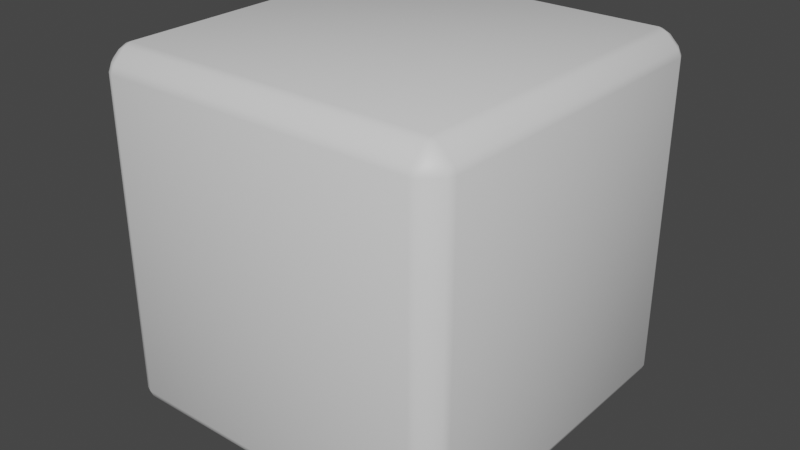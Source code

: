 # Source: Logocube.blend  (saved by Blender 3.5.10; exported with 4.5.12 LTS)
import bpy
from mathutils import Matrix  # noqa: F401  (used for matrix-valued properties, if any)

bpy.ops.wm.read_factory_settings(use_empty=True)
scene = bpy.context.scene
scene.name = 'Scene'

# ---- collections
col_collection = bpy.data.collections.new('Collection'); scene.collection.children.link(col_collection)

# ---- materials (node trees are filled in below, after node groups)
mat_material = bpy.data.materials.new('Material')
mat_material.alpha_threshold = 0.0
mat_material.use_transparent_shadow = False
mat_material.roughness = 0.5
mat_material.line_color = (0.0, 0.0, 0.0, 1.0)

# ---- material node trees
mat_material.use_nodes = True; mat_material.node_tree.nodes.clear()
_N = mat_material.node_tree.nodes; _L = mat_material.node_tree.links
n0 = _N.new('ShaderNodeOutputMaterial'); n0.name = 'Material Output'; n0.location = (300, 300)
n1 = _N.new('ShaderNodeBsdfPrincipled'); n1.name = 'Principled BSDF'; n1.location = (10, 300)
n1.distribution = 'GGX'
n1.subsurface_method = 'RANDOM_WALK_SKIN'
n1.inputs[3].default_value = 1.45
n1.inputs[27].default_value = (0.0, 0.0, 0.0, 1.0)
n1.inputs[28].default_value = 1.0
_L.new(n1.outputs[0], n0.inputs[0])
n0.is_active_output = True

# ---- world
world_world = bpy.data.worlds.new('World'); scene.world = world_world
world_world.use_nodes = True; world_world.node_tree.nodes.clear()
_N = world_world.node_tree.nodes; _L = world_world.node_tree.links
n0 = _N.new('ShaderNodeOutputWorld'); n0.name = 'World Output'; n0.location = (300, 300)
n1 = _N.new('ShaderNodeBackground'); n1.name = 'Background'; n1.location = (10, 300)
n1.inputs[0].default_value = (0.05088, 0.05088, 0.05088, 1.0)
_L.new(n1.outputs[0], n0.inputs[0])
n0.is_active_output = True
world_world.color = (0.05088, 0.05088, 0.05088)
world_world.use_sun_shadow = False
world_world.sun_shadow_jitter_overblur = 0.0

# ---- meshes
me_cube = bpy.data.meshes.new('Cube')
me_cube.from_pydata([(0.911, 0.9839, 0.8722), (0.8722, 1.0, 0.8722), (0.8722, 0.9839, 0.911), (0.9135, 0.9629, 0.9135), (0.8722, 0.911, 0.9839), (0.8722, 0.8722, 1.0), (0.911, 0.8722, 0.9839), (0.9135, 0.9135, 0.9629), (0.9839, 0.911, 0.8722), (0.9629, 0.9135, 0.9135), (0.9839, 0.8722, 0.911), (1.0, 0.8722, 0.8722), (0.911, 0.8722, -0.9839), (0.8722, 0.8722, -1.0), (0.8722, 0.911, -0.9839), (0.9135, 0.9135, -0.9629), (0.8722, 0.9839, -0.911), (0.8722, 1.0, -0.8722), (0.911, 0.9839, -0.8722), (0.9135, 0.9629, -0.9135), (0.9839, 0.8722, -0.911), (0.9629, 0.9135, -0.9135), (0.9839, 0.911, -0.8722), (1.0, 0.8722, -0.8722), (0.9839, -0.911, 0.8722), (1.0, -0.8722, 0.8722), (0.9839, -0.8722, 0.911), (0.9629, -0.9135, 0.9135), (0.911, -0.8722, 0.9839), (0.8722, -0.8722, 1.0), (0.8722, -0.911, 0.9839), (0.9135, -0.9135, 0.9629), (0.911, -0.9839, 0.8722), (0.9135, -0.9629, 0.9135), (0.8722, -0.9839, 0.911), (0.8722, -1.0, 0.8722), (0.9839, -0.8722, -0.911), (1.0, -0.8722, -0.8722), (0.9839, -0.911, -0.8722), (0.9629, -0.9135, -0.9135), (0.911, -0.9839, -0.8722), (0.8722, -1.0, -0.8722), (0.8722, -0.9839, -0.911), (0.9135, -0.9629, -0.9135), (0.911, -0.8722, -0.9839), (0.9135, -0.9135, -0.9629), (0.8722, -0.911, -0.9839), (0.8722, -0.8722, -1.0), (-0.8722, 0.9839, 0.911), (-0.8722, 1.0, 0.8722), (-0.911, 0.9839, 0.8722), (-0.9135, 0.9629, 0.9135), (-0.9839, 0.911, 0.8722), (-1.0, 0.8722, 0.8722), (-0.9839, 0.8722, 0.911), (-0.9629, 0.9135, 0.9135), (-0.8722, 0.911, 0.9839), (-0.9135, 0.9135, 0.9629), (-0.911, 0.8722, 0.9839), (-0.8722, 0.8722, 1.0), (-0.9839, 0.8722, -0.911), (-1.0, 0.8722, -0.8722), (-0.9839, 0.911, -0.8722), (-0.9629, 0.9135, -0.9135), (-0.911, 0.9839, -0.8722), (-0.8722, 1.0, -0.8722), (-0.8722, 0.9839, -0.911), (-0.9135, 0.9629, -0.9135), (-0.911, 0.8722, -0.9839), (-0.9135, 0.9135, -0.9629), (-0.8722, 0.911, -0.9839), (-0.8722, 0.8722, -1.0), (-0.9839, -0.8722, 0.911), (-1.0, -0.8722, 0.8722), (-0.9839, -0.911, 0.8722), (-0.9629, -0.9135, 0.9135), (-0.911, -0.9839, 0.8722), (-0.8722, -1.0, 0.8722), (-0.8722, -0.9839, 0.911), (-0.9135, -0.9629, 0.9135), (-0.911, -0.8722, 0.9839), (-0.9135, -0.9135, 0.9629), (-0.8722, -0.911, 0.9839), (-0.8722, -0.8722, 1.0), (-0.911, -0.8722, -0.9839), (-0.8722, -0.8722, -1.0), (-0.8722, -0.911, -0.9839), (-0.9135, -0.9135, -0.9629), (-0.8722, -0.9839, -0.911), (-0.8722, -1.0, -0.8722), (-0.911, -0.9839, -0.8722), (-0.9135, -0.9629, -0.9135), (-0.9839, -0.8722, -0.911), (-0.9629, -0.9135, -0.9135), (-0.9839, -0.911, -0.8722), (-1.0, -0.8722, -0.8722)], [], [(32, 40, 38, 24), (68, 84, 92, 60), (39, 43, 45), (23, 11, 25, 37), (44, 12, 20, 36), (65, 49, 1, 17), (14, 70, 66, 16), (30, 82, 78, 34), (86, 46, 42, 88), (50, 64, 62, 52), (75, 79, 81), (90, 76, 74, 94), (63, 67, 69), (71, 13, 47, 85), (3, 7, 9), (87, 91, 93), (27, 31, 33), (80, 58, 54, 72), (41, 35, 77, 89), (5, 59, 83, 29), (51, 55, 57), (95, 73, 53, 61), (6, 28, 26, 10), (15, 19, 21), (56, 4, 2, 48), (0, 1, 2, 3), (4, 5, 6, 7), (8, 9, 10, 11), (12, 13, 14, 15), (16, 17, 18, 19), (20, 21, 22, 23), (24, 25, 26, 27), (28, 29, 30, 31), (32, 33, 34, 35), (36, 37, 38, 39), (40, 41, 42, 43), (44, 45, 46, 47), (48, 49, 50, 51), (52, 53, 54, 55), (56, 57, 58, 59), (60, 61, 62, 63), (64, 65, 66, 67), (68, 69, 70, 71), (72, 73, 74, 75), (76, 77, 78, 79), (80, 81, 82, 83), (84, 85, 86, 87), (88, 89, 90, 91), (92, 93, 94, 95), (8, 0, 3, 9), (2, 4, 7, 3), (6, 10, 9, 7), (20, 12, 15, 21), (14, 16, 19, 15), (18, 22, 21, 19), (32, 24, 27, 33), (26, 28, 31, 27), (30, 34, 33, 31), (44, 36, 39, 45), (38, 40, 43, 39), (42, 46, 45, 43), (56, 48, 51, 57), (50, 52, 55, 51), (54, 58, 57, 55), (68, 60, 63, 69), (62, 64, 67, 63), (66, 70, 69, 67), (80, 72, 75, 81), (74, 76, 79, 75), (78, 82, 81, 79), (92, 84, 87, 93), (86, 88, 91, 87), (90, 94, 93, 91), (71, 85, 84, 68), (95, 61, 60, 92), (13, 71, 70, 14), (65, 17, 16, 66), (11, 23, 22, 8), (17, 1, 0, 18), (89, 77, 76, 90), (73, 95, 94, 74), (35, 41, 40, 32), (37, 25, 24, 38), (49, 65, 64, 50), (61, 53, 52, 62), (29, 83, 82, 30), (77, 35, 34, 78), (5, 29, 28, 6), (25, 11, 10, 26), (85, 47, 46, 86), (41, 89, 88, 42), (83, 59, 58, 80), (53, 73, 72, 54), (59, 5, 4, 56), (1, 49, 48, 2), (47, 13, 12, 44), (23, 37, 36, 20), (8, 22, 18, 0)])
me_cube.polygons.foreach_set('use_smooth', [True] * 98)
_uv = me_cube.uv_layers.new(name='UVMap')
_uv.uv.foreach_set('vector', [0.609, 0.7591, 0.391, 0.7591, 0.391, 0.7409, 0.609, 0.7409, 0.1361, 0.516, 0.1361, 0.734, 0.127, 0.734, 0.127, 0.516, 0.3704, 0.7392, 0.3642, 0.7454, 0.3642, 0.7392, 0.391, 0.516, 0.609, 0.516, 0.609, 0.734, 0.391, 0.734, 0.3659, 0.734, 0.3659, 0.516, 0.3841, 0.516, 0.3841, 0.734, 0.391, 0.266, 0.609, 0.266, 0.609, 0.484, 0.391, 0.484, 0.359, 0.5111, 0.141, 0.5111, 0.141, 0.502, 0.359, 0.502, 0.623, 0.766, 0.623, 0.984, 0.6139, 0.984, 0.6139, 0.766, 0.141, 0.7389, 0.359, 0.7389, 0.359, 0.748, 0.141, 0.748, 0.609, 0.2591, 0.391, 0.2591, 0.391, 0.2409, 0.609, 0.2409, 0.6142, 0.01081, 0.6142, 0.00464, 0.6204, 0.01081, 0.391, 0.002009, 0.609, 0.002009, 0.609, 0.01113, 0.391, 0.01113, 0.1296, 0.5108, 0.1358, 0.5046, 0.1358, 0.5108, 0.141, 0.516, 0.359, 0.516, 0.359, 0.734, 0.141, 0.734, 0.6142, 0.4892, 0.6204, 0.4892, 0.6142, 0.4954, 0.1358, 0.7392, 0.1358, 0.7454, 0.1296, 0.7392, 0.6142, 0.7546, 0.6204, 0.7608, 0.6142, 0.7608, 0.623, 0.01598, 0.623, 0.234, 0.6139, 0.234, 0.6139, 0.01598, 0.391, 0.766, 0.609, 0.766, 0.609, 0.984, 0.391, 0.984, 0.641, 0.516, 0.859, 0.516, 0.859, 0.734, 0.641, 0.734, 0.6142, 0.2454, 0.6142, 0.2392, 0.6204, 0.2392, 0.391, 0.01598, 0.609, 0.01598, 0.609, 0.234, 0.391, 0.234, 0.6341, 0.516, 0.6341, 0.734, 0.6159, 0.734, 0.6159, 0.516, 0.3642, 0.5108, 0.3642, 0.5046, 0.3704, 0.5108, 0.623, 0.266, 0.623, 0.484, 0.6139, 0.484, 0.6139, 0.266, 0.609, 0.4909, 0.609, 0.4869, 0.6119, 0.4869, 0.6119, 0.4938, 0.623, 0.484, 0.625, 0.484, 0.625, 0.4869, 0.6215, 0.4869, 0.609, 0.5091, 0.6119, 0.5062, 0.6119, 0.5131, 0.609, 0.5131, 0.3619, 0.5131, 0.359, 0.5131, 0.359, 0.5111, 0.3619, 0.5097, 0.359, 0.502, 0.359, 0.5, 0.3619, 0.5, 0.3619, 0.5035, 0.3841, 0.516, 0.3812, 0.5131, 0.3881, 0.5131, 0.3881, 0.516, 0.609, 0.7409, 0.609, 0.7369, 0.6119, 0.7369, 0.6119, 0.7438, 0.625, 0.7631, 0.625, 0.766, 0.623, 0.766, 0.6215, 0.7631, 0.609, 0.7591, 0.6119, 0.7562, 0.6119, 0.7631, 0.609, 0.7631, 0.373, 0.7369, 0.375, 0.7369, 0.373, 0.7389, 0.3704, 0.7392, 0.3619, 0.75, 0.359, 0.75, 0.359, 0.748, 0.3619, 0.7465, 0.3619, 0.7369, 0.3619, 0.7403, 0.359, 0.7389, 0.359, 0.7369, 0.6119, 0.2631, 0.609, 0.2631, 0.609, 0.2591, 0.6119, 0.2562, 0.609, 0.2409, 0.609, 0.2369, 0.6119, 0.2369, 0.6119, 0.2438, 0.625, 0.2369, 0.6215, 0.2369, 0.623, 0.234, 0.625, 0.234, 0.127, 0.516, 0.125, 0.516, 0.125, 0.5131, 0.1285, 0.5131, 0.1361, 0.502, 0.1381, 0.5, 0.1381, 0.502, 0.1358, 0.5046, 0.1361, 0.516, 0.1358, 0.5108, 0.141, 0.5111, 0.141, 0.516, 0.6139, 0.01598, 0.609, 0.01598, 0.609, 0.01113, 0.6142, 0.01081, 0.609, 0.002009, 0.609, 0.0, 0.6119, 0.0, 0.6119, 0.00348, 0.623, 0.01314, 0.6204, 0.01081, 0.623, 0.01113, 0.625, 0.01314, 0.1361, 0.734, 0.141, 0.734, 0.141, 0.7389, 0.1358, 0.7392, 0.1381, 0.748, 0.1381, 0.75, 0.1361, 0.748, 0.1358, 0.7454, 0.127, 0.7369, 0.1296, 0.7392, 0.127, 0.7389, 0.125, 0.7369, 0.609, 0.5091, 0.609, 0.4909, 0.6119, 0.4938, 0.6119, 0.5062, 0.6139, 0.484, 0.623, 0.484, 0.6204, 0.4892, 0.6142, 0.4892, 0.6341, 0.516, 0.6159, 0.516, 0.6188, 0.5131, 0.6312, 0.5131, 0.3841, 0.516, 0.3659, 0.516, 0.3688, 0.5131, 0.3812, 0.5131, 0.359, 0.5111, 0.359, 0.502, 0.3642, 0.5046, 0.3642, 0.5108, 0.3639, 0.502, 0.373, 0.5111, 0.3704, 0.5108, 0.3642, 0.5046, 0.609, 0.7591, 0.609, 0.7409, 0.6119, 0.7438, 0.6119, 0.7562, 0.6139, 0.752, 0.623, 0.7611, 0.6204, 0.7608, 0.6142, 0.7546, 0.623, 0.766, 0.6139, 0.766, 0.6142, 0.7608, 0.6204, 0.7608, 0.3639, 0.7369, 0.373, 0.7369, 0.3704, 0.7392, 0.3642, 0.7392, 0.373, 0.7389, 0.3639, 0.748, 0.3642, 0.7454, 0.3704, 0.7392, 0.359, 0.748, 0.359, 0.7389, 0.3642, 0.7392, 0.3642, 0.7454, 0.623, 0.2389, 0.6139, 0.248, 0.6142, 0.2454, 0.6204, 0.2392, 0.609, 0.2591, 0.609, 0.2409, 0.6119, 0.2438, 0.6119, 0.2562, 0.6139, 0.234, 0.623, 0.234, 0.6204, 0.2392, 0.6142, 0.2392, 0.1361, 0.516, 0.127, 0.516, 0.1296, 0.5108, 0.1358, 0.5108, 0.127, 0.5111, 0.1361, 0.502, 0.1358, 0.5046, 0.1296, 0.5108, 0.141, 0.502, 0.141, 0.5111, 0.1358, 0.5108, 0.1358, 0.5046, 0.623, 0.01598, 0.6139, 0.01598, 0.6142, 0.01081, 0.6204, 0.01081, 0.609, 0.01113, 0.609, 0.002009, 0.6142, 0.00464, 0.6142, 0.01081, 0.6139, 0.002009, 0.623, 0.01113, 0.6204, 0.01081, 0.6142, 0.00464, 0.127, 0.734, 0.1361, 0.734, 0.1358, 0.7392, 0.1296, 0.7392, 0.141, 0.7389, 0.141, 0.748, 0.1358, 0.7454, 0.1358, 0.7392, 0.1361, 0.748, 0.127, 0.7389, 0.1296, 0.7392, 0.1358, 0.7454, 0.141, 0.516, 0.141, 0.734, 0.1361, 0.734, 0.1361, 0.516, 0.125, 0.734, 0.125, 0.516, 0.127, 0.516, 0.127, 0.734, 0.359, 0.516, 0.141, 0.516, 0.141, 0.5111, 0.359, 0.5111, 0.141, 0.5, 0.359, 0.5, 0.359, 0.502, 0.141, 0.502, 0.609, 0.516, 0.391, 0.516, 0.391, 0.5091, 0.609, 0.5091, 0.391, 0.484, 0.609, 0.484, 0.609, 0.4909, 0.391, 0.4909, 0.391, 0.0, 0.609, 0.0, 0.609, 0.002009, 0.391, 0.002009, 0.609, 0.01598, 0.391, 0.01598, 0.391, 0.01113, 0.609, 0.01113, 0.609, 0.766, 0.391, 0.766, 0.391, 0.7591, 0.609, 0.7591, 0.391, 0.734, 0.609, 0.734, 0.609, 0.7409, 0.391, 0.7409, 0.609, 0.266, 0.391, 0.266, 0.391, 0.2591, 0.609, 0.2591, 0.391, 0.234, 0.609, 0.234, 0.609, 0.2409, 0.391, 0.2409, 0.625, 0.766, 0.625, 0.984, 0.623, 0.984, 0.623, 0.766, 0.609, 0.984, 0.609, 0.766, 0.6139, 0.766, 0.6139, 0.984, 0.641, 0.516, 0.641, 0.734, 0.6341, 0.734, 0.6341, 0.516, 0.609, 0.734, 0.609, 0.516, 0.6159, 0.516, 0.6159, 0.734, 0.141, 0.734, 0.359, 0.734, 0.359, 0.7389, 0.141, 0.7389, 0.359, 0.75, 0.141, 0.75, 0.141, 0.748, 0.359, 0.748, 0.625, 0.01598, 0.625, 0.234, 0.623, 0.234, 0.623, 0.01598, 0.609, 0.234, 0.609, 0.01598, 0.6139, 0.01598, 0.6139, 0.234, 0.625, 0.266, 0.625, 0.484, 0.623, 0.484, 0.623, 0.266, 0.609, 0.484, 0.609, 0.266, 0.6139, 0.266, 0.6139, 0.484, 0.359, 0.734, 0.359, 0.516, 0.3659, 0.516, 0.3659, 0.734, 0.391, 0.516, 0.391, 0.734, 0.3841, 0.734, 0.3841, 0.516, 0.609, 0.5091, 0.391, 0.5091, 0.391, 0.4909, 0.609, 0.4909])
me_cube.materials.append(mat_material)
me_cube.use_mirror_vertex_groups = False
me_cube.update()

# ---- objects
ob_cube = bpy.data.objects.new('Cube', me_cube)

# ---- transforms, parenting, visibility, modifiers, constraints
ob_cube.location = (0.0, 0.0, 0.0)
ob_cube.lock_rotations_4d = False
ob_cube.empty_display_type = 'ARROWS'
ob_cube.lineart.crease_threshold = 0.0

# ---- collection membership
col_collection.objects.link(ob_cube)

# ---- scene / render settings (as saved in the file)
scene.frame_start = 1; scene.frame_end = 250; scene.frame_set(1)
scene.render.engine = 'BLENDER_EEVEE_NEXT'
scene.cycles.sampling_pattern = 'TABULATED_SOBOL'
scene.view_settings.view_transform = 'Filmic'
bpy.context.view_layer.update()

# ---- added for rendering (the .blend has no active camera and no usable light): camera, sun
cam_auto = bpy.data.cameras.new('AutoCamera')
cam_auto.lens = 50.0
cam_auto.sensor_width = 36.0
cam_auto.clip_end = 1000.0
ob_auto_camera = bpy.data.objects.new('AutoCamera', cam_auto)
scene.collection.objects.link(ob_auto_camera)
ob_auto_camera.location = (3.20507, -3.84609, 2.56406)
ob_auto_camera.rotation_euler = (1.09748, -7.21219e-08, 0.694738)
scene.camera = ob_auto_camera
light_auto_sun = bpy.data.lights.new('AutoSun', 'SUN')
light_auto_sun.energy = 3.0
light_auto_sun.angle = 0.0523599
ob_auto_sun = bpy.data.objects.new('AutoSun', light_auto_sun)
scene.collection.objects.link(ob_auto_sun)
ob_auto_sun.rotation_euler = (0.872665, 0.174533, 0.523599)
bpy.context.view_layer.update()
